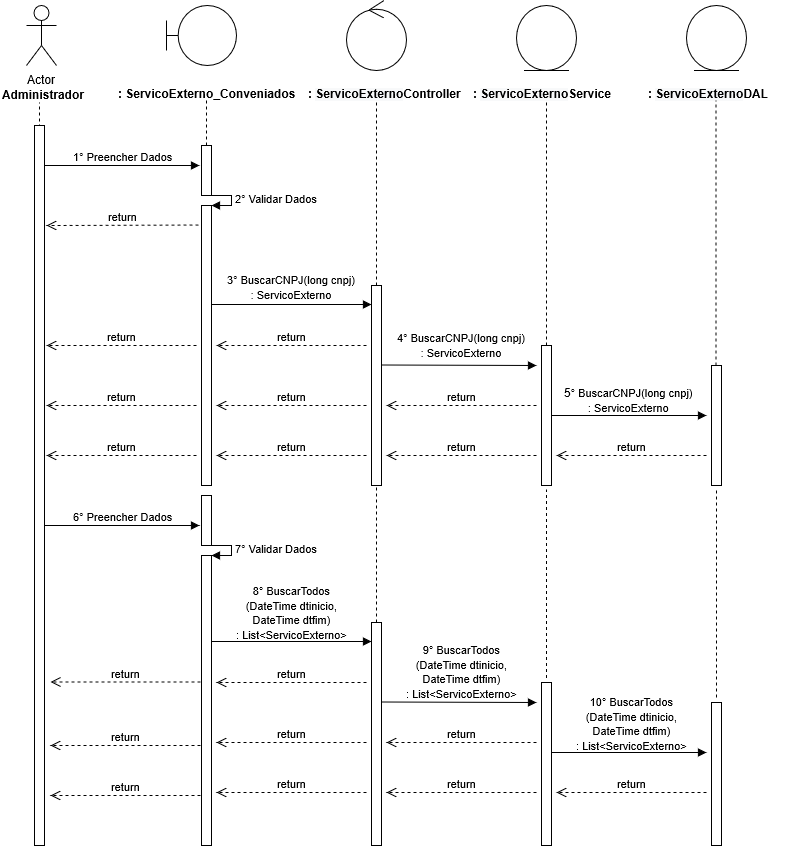

The diagram above was exported from draw.io. Its source (the exported page's mxGraphModel, read from the mxfile embedded in the PNG):
<mxGraphModel grid="1" shadow="0" math="0" pageHeight="1169" pageWidth="827" pageScale="1" page="1" fold="1" arrows="1" connect="1" tooltips="1" guides="1" gridSize="10" dy="599" dx="1038">
  <root>
    <mxCell id="0" />
    <mxCell id="1" parent="0" />
    <mxCell id="0rl8sCd2smoYntP0GRUY-1" value="Actor" parent="1" vertex="1" style="shape=umlActor;verticalLabelPosition=bottom;labelBackgroundColor=#ffffff;verticalAlign=top;html=1;">
      <mxGeometry as="geometry" height="60" width="30" y="40" x="120" />
    </mxCell>
    <mxCell id="0rl8sCd2smoYntP0GRUY-3" value="&lt;b&gt;Administrador&lt;/b&gt;" parent="1" vertex="1" style="text;html=1;resizable=0;points=[];autosize=1;align=left;verticalAlign=top;spacingTop=-4;">
      <mxGeometry as="geometry" height="20" width="100" y="120" x="94" />
    </mxCell>
    <mxCell id="0rl8sCd2smoYntP0GRUY-4" value="" parent="1" style="endArrow=none;dashed=1;html=1;entryX=0.511;entryY=1.25;entryDx=0;entryDy=0;entryPerimeter=0;" edge="1">
      <mxGeometry as="geometry" height="50" width="50" relative="1">
        <mxPoint as="sourcePoint" y="480" x="133" />
        <mxPoint as="targetPoint" y="137" x="132.99" />
      </mxGeometry>
    </mxCell>
    <mxCell id="0rl8sCd2smoYntP0GRUY-8" value="" parent="1" vertex="1" style="shape=umlBoundary;whiteSpace=wrap;html=1;">
      <mxGeometry as="geometry" height="60" width="70" y="40" x="260" />
    </mxCell>
    <mxCell id="0rl8sCd2smoYntP0GRUY-11" value="&lt;b style=&quot;color: rgb(0 , 0 , 0) ; font-family: &amp;#34;helvetica&amp;#34; ; font-size: 12px ; font-style: normal ; font-variant: normal ; font-weight: 700 ; letter-spacing: normal ; text-align: left ; text-decoration: none ; text-indent: 0px ; text-transform: none ; white-space: nowrap ; word-spacing: 0px&quot;&gt;: ServicoExterno_Conveniados&lt;/b&gt;" parent="1" vertex="1" style="text;html=1;">
      <mxGeometry as="geometry" height="30" width="150" y="115" x="210" />
    </mxCell>
    <mxCell id="0rl8sCd2smoYntP0GRUY-12" source="0rl8sCd2smoYntP0GRUY-24" value="" parent="1" style="endArrow=none;dashed=1;html=1;entryX=0.511;entryY=1.25;entryDx=0;entryDy=0;entryPerimeter=0;" edge="1">
      <mxGeometry as="geometry" height="50" width="50" relative="1">
        <mxPoint as="sourcePoint" y="480" x="300" />
        <mxPoint as="targetPoint" y="135" x="299.99" />
      </mxGeometry>
    </mxCell>
    <mxCell id="0rl8sCd2smoYntP0GRUY-13" value="" parent="1" vertex="1" style="ellipse;shape=umlControl;whiteSpace=wrap;html=1;">
      <mxGeometry as="geometry" height="70" width="60" y="35" x="440" />
    </mxCell>
    <mxCell id="0rl8sCd2smoYntP0GRUY-14" value="&lt;b&gt;: &lt;/b&gt;&lt;span style=&quot;display: inline ; float: none ; background-color: rgb(248 , 249 , 250) ; color: rgb(0 , 0 , 0) ; font-family: &amp;#34;helvetica&amp;#34; ; font-size: 12px ; font-style: normal ; font-variant: normal ; font-weight: 700 ; letter-spacing: normal ; text-align: left ; text-decoration: none ; text-indent: 0px ; text-transform: none ; white-space: nowrap ; word-spacing: 0px&quot;&gt;ServicoExterno&lt;/span&gt;&lt;b&gt;Controller&lt;/b&gt;" parent="1" vertex="1" style="text;html=1;">
      <mxGeometry as="geometry" height="30" width="150" y="115" x="400" />
    </mxCell>
    <mxCell id="0rl8sCd2smoYntP0GRUY-15" source="0rl8sCd2smoYntP0GRUY-33" value="" parent="1" style="endArrow=none;dashed=1;html=1;entryX=0.511;entryY=1.25;entryDx=0;entryDy=0;entryPerimeter=0;" edge="1">
      <mxGeometry as="geometry" height="50" width="50" relative="1">
        <mxPoint as="sourcePoint" y="480" x="470" />
        <mxPoint as="targetPoint" y="135" x="469.99" />
      </mxGeometry>
    </mxCell>
    <mxCell id="0rl8sCd2smoYntP0GRUY-16" value="" parent="1" vertex="1" style="ellipse;shape=umlEntity;whiteSpace=wrap;html=1;">
      <mxGeometry as="geometry" height="65" width="60" y="40" x="610" />
    </mxCell>
    <mxCell id="0rl8sCd2smoYntP0GRUY-17" value="&lt;b&gt;: &lt;/b&gt;&lt;span style=&quot;display: inline ; float: none ; background-color: rgb(248 , 249 , 250) ; color: rgb(0 , 0 , 0) ; font-family: &amp;#34;helvetica&amp;#34; ; font-size: 12px ; font-style: normal ; font-variant: normal ; font-weight: 700 ; letter-spacing: normal ; text-align: left ; text-decoration: none ; text-indent: 0px ; text-transform: none ; white-space: nowrap ; word-spacing: 0px&quot;&gt;ServicoExterno&lt;/span&gt;&lt;b&gt;Service&lt;/b&gt;" parent="1" vertex="1" style="text;html=1;">
      <mxGeometry as="geometry" height="30" width="150" y="115" x="565" />
    </mxCell>
    <mxCell id="0rl8sCd2smoYntP0GRUY-18" value="" parent="1" vertex="1" style="ellipse;shape=umlEntity;whiteSpace=wrap;html=1;">
      <mxGeometry as="geometry" height="65" width="60" y="40" x="780" />
    </mxCell>
    <mxCell id="0rl8sCd2smoYntP0GRUY-19" value="&lt;b&gt;: &lt;/b&gt;&lt;span style=&quot;display: inline ; float: none ; background-color: rgb(248 , 249 , 250) ; color: rgb(0 , 0 , 0) ; font-family: &amp;#34;helvetica&amp;#34; ; font-size: 12px ; font-style: normal ; font-variant: normal ; font-weight: 700 ; letter-spacing: normal ; text-align: left ; text-decoration: none ; text-indent: 0px ; text-transform: none ; white-space: nowrap ; word-spacing: 0px&quot;&gt;ServicoExterno&lt;/span&gt;&lt;b&gt;DAL&lt;/b&gt;" parent="1" vertex="1" style="text;html=1;">
      <mxGeometry as="geometry" height="30" width="150" y="115" x="740" />
    </mxCell>
    <mxCell id="0rl8sCd2smoYntP0GRUY-20" source="0rl8sCd2smoYntP0GRUY-40" value="" parent="1" style="endArrow=none;dashed=1;html=1;entryX=0.511;entryY=1.25;entryDx=0;entryDy=0;entryPerimeter=0;" edge="1">
      <mxGeometry as="geometry" height="50" width="50" relative="1">
        <mxPoint as="sourcePoint" y="479" x="640" />
        <mxPoint as="targetPoint" y="134" x="639.99" />
      </mxGeometry>
    </mxCell>
    <mxCell id="0rl8sCd2smoYntP0GRUY-21" source="0rl8sCd2smoYntP0GRUY-45" value="" parent="1" style="endArrow=none;dashed=1;html=1;entryX=0.511;entryY=1.25;entryDx=0;entryDy=0;entryPerimeter=0;" edge="1">
      <mxGeometry as="geometry" height="50" width="50" relative="1">
        <mxPoint as="sourcePoint" y="480" x="809.5" />
        <mxPoint as="targetPoint" y="135" x="809.49" />
      </mxGeometry>
    </mxCell>
    <mxCell id="0rl8sCd2smoYntP0GRUY-22" source="0rl8sCd2smoYntP0GRUY-37" value="1° Preencher Dados" parent="1" style="html=1;verticalAlign=bottom;endArrow=block;" edge="1">
      <mxGeometry as="geometry" width="80" relative="1">
        <mxPoint as="sourcePoint" y="200" x="133" />
        <mxPoint as="targetPoint" y="200" x="293" />
        <mxPoint as="offset" />
      </mxGeometry>
    </mxCell>
    <mxCell id="0rl8sCd2smoYntP0GRUY-24" value="" parent="1" vertex="1" style="html=1;points=[];perimeter=orthogonalPerimeter;">
      <mxGeometry as="geometry" height="50" width="10" y="180" x="295" />
    </mxCell>
    <mxCell id="0rl8sCd2smoYntP0GRUY-25" source="0rl8sCd2smoYntP0GRUY-26" value="" parent="1" style="endArrow=none;dashed=1;html=1;entryX=0.511;entryY=1.25;entryDx=0;entryDy=0;entryPerimeter=0;" edge="1" target="0rl8sCd2smoYntP0GRUY-24">
      <mxGeometry as="geometry" height="50" width="50" relative="1">
        <mxPoint as="sourcePoint" y="480" x="300" />
        <mxPoint as="targetPoint" y="135" x="299.99" />
      </mxGeometry>
    </mxCell>
    <mxCell id="0rl8sCd2smoYntP0GRUY-27" value="2° Validar Dados" parent="1" style="edgeStyle=orthogonalEdgeStyle;html=1;align=left;spacingLeft=2;endArrow=block;rounded=0;entryX=1;entryY=0;" edge="1" target="0rl8sCd2smoYntP0GRUY-26">
      <mxGeometry as="geometry" relative="1">
        <mxPoint as="sourcePoint" y="230" x="300" />
        <Array as="points">
          <mxPoint y="230" x="325" />
        </Array>
      </mxGeometry>
    </mxCell>
    <mxCell id="0rl8sCd2smoYntP0GRUY-26" value="" parent="1" vertex="1" style="html=1;points=[];perimeter=orthogonalPerimeter;">
      <mxGeometry as="geometry" height="280" width="10" y="240" x="295" />
    </mxCell>
    <mxCell id="0rl8sCd2smoYntP0GRUY-29" value="return" parent="1" style="html=1;verticalAlign=bottom;endArrow=open;dashed=1;endSize=8;" edge="1">
      <mxGeometry as="geometry" relative="1">
        <mxPoint as="sourcePoint" y="259.5" x="292" />
        <mxPoint as="targetPoint" y="260" x="140" />
      </mxGeometry>
    </mxCell>
    <mxCell id="0rl8sCd2smoYntP0GRUY-30" value="" parent="1" style="html=1;verticalAlign=bottom;endArrow=block;" edge="1">
      <mxGeometry as="geometry" width="80" relative="1">
        <mxPoint as="sourcePoint" y="339" x="305" />
        <mxPoint as="targetPoint" y="339" x="465" />
      </mxGeometry>
    </mxCell>
    <mxCell id="0rl8sCd2smoYntP0GRUY-31" value="&lt;div&gt;&lt;/div&gt;&lt;span style=&quot;font-size: 11px ; background-color: rgb(255 , 255 , 255)&quot;&gt;3°&amp;nbsp;BuscarCNPJ(long cnpj)&lt;br&gt;: ServicoExterno&lt;/span&gt;" parent="1" vertex="1" style="text;html=1;resizable=0;points=[];autosize=1;align=center;verticalAlign=top;spacingTop=-4;">
      <mxGeometry as="geometry" height="30" width="140" y="305" x="315" />
    </mxCell>
    <mxCell id="0rl8sCd2smoYntP0GRUY-33" value="" parent="1" vertex="1" style="html=1;points=[];perimeter=orthogonalPerimeter;">
      <mxGeometry as="geometry" height="200" width="10" y="320" x="465" />
    </mxCell>
    <mxCell id="0rl8sCd2smoYntP0GRUY-35" value="return" parent="1" style="html=1;verticalAlign=bottom;endArrow=open;dashed=1;endSize=8;" edge="1">
      <mxGeometry as="geometry" relative="1">
        <mxPoint as="sourcePoint" y="380" x="460" />
        <mxPoint as="targetPoint" y="380" x="310" />
      </mxGeometry>
    </mxCell>
    <mxCell id="0rl8sCd2smoYntP0GRUY-36" value="return" parent="1" style="html=1;verticalAlign=bottom;endArrow=open;dashed=1;endSize=8;" edge="1">
      <mxGeometry as="geometry" relative="1">
        <mxPoint as="sourcePoint" y="380" x="290" />
        <mxPoint as="targetPoint" y="380" x="140" />
      </mxGeometry>
    </mxCell>
    <mxCell id="0rl8sCd2smoYntP0GRUY-37" value="" parent="1" vertex="1" style="html=1;points=[];perimeter=orthogonalPerimeter;">
      <mxGeometry as="geometry" height="720" width="10" y="160" x="128" />
    </mxCell>
    <mxCell id="0rl8sCd2smoYntP0GRUY-39" value="" parent="1" style="html=1;verticalAlign=bottom;endArrow=block;" edge="1">
      <mxGeometry as="geometry" width="80" relative="1">
        <mxPoint as="sourcePoint" y="399.5" x="475" />
        <mxPoint as="targetPoint" y="400" x="630" />
      </mxGeometry>
    </mxCell>
    <mxCell id="0rl8sCd2smoYntP0GRUY-40" value="" parent="1" vertex="1" style="html=1;points=[];perimeter=orthogonalPerimeter;">
      <mxGeometry as="geometry" height="140" width="10" y="380" x="635" />
    </mxCell>
    <mxCell id="0rl8sCd2smoYntP0GRUY-42" value="return" parent="1" style="html=1;verticalAlign=bottom;endArrow=open;dashed=1;endSize=8;" edge="1">
      <mxGeometry as="geometry" relative="1">
        <mxPoint as="sourcePoint" y="440" x="630" />
        <mxPoint as="targetPoint" y="440" x="480" />
      </mxGeometry>
    </mxCell>
    <mxCell id="0rl8sCd2smoYntP0GRUY-43" value="return" parent="1" style="html=1;verticalAlign=bottom;endArrow=open;dashed=1;endSize=8;" edge="1">
      <mxGeometry as="geometry" relative="1">
        <mxPoint as="sourcePoint" y="440" x="460" />
        <mxPoint as="targetPoint" y="440" x="310" />
      </mxGeometry>
    </mxCell>
    <mxCell id="0rl8sCd2smoYntP0GRUY-44" value="return" parent="1" style="html=1;verticalAlign=bottom;endArrow=open;dashed=1;endSize=8;" edge="1">
      <mxGeometry as="geometry" relative="1">
        <mxPoint as="sourcePoint" y="440" x="290" />
        <mxPoint as="targetPoint" y="440" x="140" />
      </mxGeometry>
    </mxCell>
    <mxCell id="0rl8sCd2smoYntP0GRUY-45" value="" parent="1" vertex="1" style="html=1;points=[];perimeter=orthogonalPerimeter;">
      <mxGeometry as="geometry" height="120" width="10" y="400" x="805" />
    </mxCell>
    <mxCell id="0rl8sCd2smoYntP0GRUY-48" value="&lt;span style=&quot;color: rgba(0 , 0 , 0 , 0) ; font-family: monospace ; font-size: 0px&quot;&gt;%3CmxGraphModel%3E%3Croot%3E%3CmxCell%20id%3D%220%22%2F%3E%3CmxCell%20id%3D%221%22%20parent%3D%220%22%2F%3E%3CmxCell%20id%3D%222%22%20value%3D%22%26lt%3Bdiv%26gt%3B%26lt%3B%2Fdiv%26gt%3B%26lt%3Bspan%20style%3D%26quot%3Bfont-size%3A%2011px%20%3B%20background-color%3A%20rgb(255%20%2C%20255%20%2C%20255)%26quot%3B%26gt%3B3%C2%B0%26amp%3Bnbsp%3B%26lt%3B%2Fspan%26gt%3B%26lt%3Bspan%20style%3D%26quot%3Bfont-size%3A%2011px%26quot%3B%26gt%3BBuscarCPF(string%20cpf)%26lt%3Bbr%26gt%3B%26lt%3B%2Fspan%26gt%3B%3A%20Cliente%22%20style%3D%22text%3Bhtml%3D1%3Bresizable%3D0%3Bpoints%3D%5B%5D%3Bautosize%3D1%3Balign%3Dcenter%3BverticalAlign%3Dtop%3BspacingTop%3D-4%3B%22%20vertex%3D%221%22%20parent%3D%221%22%3E%3CmxGeometry%20x%3D%22315%22%20y%3D%22305%22%20width%3D%22140%22%20height%3D%2230%22%20as%3D%22geometry%22%2F%3E%3C%2FmxCell%3E%3C%2Froot%3E%3C%2FmxGraphModel%3E&lt;/span&gt;" parent="1" vertex="1" style="text;html=1;resizable=0;points=[];autosize=1;align=center;verticalAlign=top;spacingTop=-4;">
      <mxGeometry as="geometry" height="20" width="20" y="378" x="712" />
    </mxCell>
    <mxCell id="0rl8sCd2smoYntP0GRUY-49" value="" parent="1" style="html=1;verticalAlign=bottom;endArrow=block;" edge="1">
      <mxGeometry as="geometry" width="80" relative="1">
        <mxPoint as="sourcePoint" y="450" x="645" />
        <mxPoint as="targetPoint" y="450" x="800" />
      </mxGeometry>
    </mxCell>
    <mxCell id="0rl8sCd2smoYntP0GRUY-50" value="return" parent="1" style="html=1;verticalAlign=bottom;endArrow=open;dashed=1;endSize=8;" edge="1">
      <mxGeometry as="geometry" relative="1">
        <mxPoint as="sourcePoint" y="490" x="800" />
        <mxPoint as="targetPoint" y="490" x="650" />
      </mxGeometry>
    </mxCell>
    <mxCell id="0rl8sCd2smoYntP0GRUY-51" value="return" parent="1" style="html=1;verticalAlign=bottom;endArrow=open;dashed=1;endSize=8;" edge="1">
      <mxGeometry as="geometry" relative="1">
        <mxPoint as="sourcePoint" y="490" x="630" />
        <mxPoint as="targetPoint" y="490" x="480" />
      </mxGeometry>
    </mxCell>
    <mxCell id="0rl8sCd2smoYntP0GRUY-52" value="return" parent="1" style="html=1;verticalAlign=bottom;endArrow=open;dashed=1;endSize=8;" edge="1">
      <mxGeometry as="geometry" relative="1">
        <mxPoint as="sourcePoint" y="490" x="460" />
        <mxPoint as="targetPoint" y="490" x="310" />
      </mxGeometry>
    </mxCell>
    <mxCell id="0rl8sCd2smoYntP0GRUY-53" value="return" parent="1" style="html=1;verticalAlign=bottom;endArrow=open;dashed=1;endSize=8;" edge="1">
      <mxGeometry as="geometry" relative="1">
        <mxPoint as="sourcePoint" y="490" x="290" />
        <mxPoint as="targetPoint" y="490" x="140" />
      </mxGeometry>
    </mxCell>
    <mxCell id="S4kyUhtrnIoQauVXg2KH-1" value="6° Preencher Dados" parent="1" style="html=1;verticalAlign=bottom;endArrow=block;" edge="1">
      <mxGeometry as="geometry" width="80" relative="1">
        <mxPoint as="sourcePoint" y="560" x="138" />
        <mxPoint as="targetPoint" y="560" x="293" />
        <mxPoint as="offset" />
      </mxGeometry>
    </mxCell>
    <mxCell id="S4kyUhtrnIoQauVXg2KH-3" value="" parent="1" vertex="1" style="html=1;points=[];perimeter=orthogonalPerimeter;">
      <mxGeometry as="geometry" height="50" width="10" y="530" x="295" />
    </mxCell>
    <mxCell id="S4kyUhtrnIoQauVXg2KH-4" value="7° Validar Dados" parent="1" style="edgeStyle=orthogonalEdgeStyle;html=1;align=left;spacingLeft=2;endArrow=block;rounded=0;entryX=1;entryY=0;" edge="1">
      <mxGeometry as="geometry" relative="1">
        <mxPoint as="sourcePoint" y="580" x="300" />
        <Array as="points">
          <mxPoint y="580" x="325" />
        </Array>
        <mxPoint as="targetPoint" y="590" x="305" />
      </mxGeometry>
    </mxCell>
    <mxCell id="S4kyUhtrnIoQauVXg2KH-5" value="" parent="1" vertex="1" style="html=1;points=[];perimeter=orthogonalPerimeter;">
      <mxGeometry as="geometry" height="290" width="10" y="590" x="295" />
    </mxCell>
    <mxCell id="S4kyUhtrnIoQauVXg2KH-6" value="&lt;span style=&quot;font-size: 11px ; background-color: rgb(255 , 255 , 255)&quot;&gt;8°&amp;nbsp;&lt;/span&gt;&lt;span style=&quot;font-size: 11px&quot;&gt;BuscarTodos&lt;br&gt;(DateTime dtinicio, &lt;br&gt;DateTime dtfim)&lt;br&gt;: List&amp;lt;ServicoExterno&amp;gt;&lt;br&gt;&lt;/span&gt;&lt;div&gt;&lt;/div&gt;" parent="1" vertex="1" style="text;html=1;resizable=0;points=[];autosize=1;align=center;verticalAlign=top;spacingTop=-4;">
      <mxGeometry as="geometry" height="60" width="130" y="616" x="320" />
    </mxCell>
    <mxCell id="S4kyUhtrnIoQauVXg2KH-21" value="" parent="1" style="html=1;verticalAlign=bottom;endArrow=block;" edge="1">
      <mxGeometry as="geometry" width="80" relative="1">
        <mxPoint as="sourcePoint" y="676" x="305" />
        <mxPoint as="targetPoint" y="676" x="465" />
      </mxGeometry>
    </mxCell>
    <mxCell id="S4kyUhtrnIoQauVXg2KH-22" value="" parent="1" vertex="1" style="html=1;points=[];perimeter=orthogonalPerimeter;">
      <mxGeometry as="geometry" height="223" width="10" y="657" x="465" />
    </mxCell>
    <mxCell id="S4kyUhtrnIoQauVXg2KH-23" value="return" parent="1" style="html=1;verticalAlign=bottom;endArrow=open;dashed=1;endSize=8;" edge="1">
      <mxGeometry as="geometry" relative="1">
        <mxPoint as="sourcePoint" y="717" x="460" />
        <mxPoint as="targetPoint" y="717" x="310" />
      </mxGeometry>
    </mxCell>
    <mxCell id="S4kyUhtrnIoQauVXg2KH-25" value="" parent="1" style="html=1;verticalAlign=bottom;endArrow=block;" edge="1">
      <mxGeometry as="geometry" width="80" relative="1">
        <mxPoint as="sourcePoint" y="736.5" x="475" />
        <mxPoint as="targetPoint" y="737" x="630" />
      </mxGeometry>
    </mxCell>
    <mxCell id="S4kyUhtrnIoQauVXg2KH-26" value="" parent="1" vertex="1" style="html=1;points=[];perimeter=orthogonalPerimeter;">
      <mxGeometry as="geometry" height="163" width="10" y="717" x="635" />
    </mxCell>
    <mxCell id="S4kyUhtrnIoQauVXg2KH-27" value="return" parent="1" style="html=1;verticalAlign=bottom;endArrow=open;dashed=1;endSize=8;" edge="1">
      <mxGeometry as="geometry" relative="1">
        <mxPoint as="sourcePoint" y="777" x="630" />
        <mxPoint as="targetPoint" y="777" x="480" />
      </mxGeometry>
    </mxCell>
    <mxCell id="S4kyUhtrnIoQauVXg2KH-28" value="return" parent="1" style="html=1;verticalAlign=bottom;endArrow=open;dashed=1;endSize=8;" edge="1">
      <mxGeometry as="geometry" relative="1">
        <mxPoint as="sourcePoint" y="777" x="460" />
        <mxPoint as="targetPoint" y="777" x="310" />
      </mxGeometry>
    </mxCell>
    <mxCell id="S4kyUhtrnIoQauVXg2KH-29" value="" parent="1" vertex="1" style="html=1;points=[];perimeter=orthogonalPerimeter;">
      <mxGeometry as="geometry" height="143" width="10" y="737" x="805" />
    </mxCell>
    <mxCell id="S4kyUhtrnIoQauVXg2KH-31" value="" parent="1" style="html=1;verticalAlign=bottom;endArrow=block;" edge="1">
      <mxGeometry as="geometry" width="80" relative="1">
        <mxPoint as="sourcePoint" y="787" x="645" />
        <mxPoint as="targetPoint" y="787" x="800" />
      </mxGeometry>
    </mxCell>
    <mxCell id="S4kyUhtrnIoQauVXg2KH-32" value="return" parent="1" style="html=1;verticalAlign=bottom;endArrow=open;dashed=1;endSize=8;" edge="1">
      <mxGeometry as="geometry" relative="1">
        <mxPoint as="sourcePoint" y="827" x="800" />
        <mxPoint as="targetPoint" y="827" x="650" />
      </mxGeometry>
    </mxCell>
    <mxCell id="S4kyUhtrnIoQauVXg2KH-33" value="return" parent="1" style="html=1;verticalAlign=bottom;endArrow=open;dashed=1;endSize=8;" edge="1">
      <mxGeometry as="geometry" relative="1">
        <mxPoint as="sourcePoint" y="827" x="630" />
        <mxPoint as="targetPoint" y="827" x="480" />
      </mxGeometry>
    </mxCell>
    <mxCell id="S4kyUhtrnIoQauVXg2KH-34" value="return" parent="1" style="html=1;verticalAlign=bottom;endArrow=open;dashed=1;endSize=8;" edge="1">
      <mxGeometry as="geometry" relative="1">
        <mxPoint as="sourcePoint" y="827" x="460" />
        <mxPoint as="targetPoint" y="827" x="310" />
      </mxGeometry>
    </mxCell>
    <mxCell id="S4kyUhtrnIoQauVXg2KH-38" value="return" parent="1" style="html=1;verticalAlign=bottom;endArrow=open;dashed=1;endSize=8;" edge="1">
      <mxGeometry as="geometry" relative="1">
        <mxPoint as="sourcePoint" y="716.5" x="294" />
        <mxPoint as="targetPoint" y="716.5" x="144" />
      </mxGeometry>
    </mxCell>
    <mxCell id="S4kyUhtrnIoQauVXg2KH-39" value="return" parent="1" style="html=1;verticalAlign=bottom;endArrow=open;dashed=1;endSize=8;" edge="1">
      <mxGeometry as="geometry" relative="1">
        <mxPoint as="sourcePoint" y="780" x="294" />
        <mxPoint as="targetPoint" y="780" x="144" />
      </mxGeometry>
    </mxCell>
    <mxCell id="S4kyUhtrnIoQauVXg2KH-40" value="return" parent="1" style="html=1;verticalAlign=bottom;endArrow=open;dashed=1;endSize=8;" edge="1">
      <mxGeometry as="geometry" relative="1">
        <mxPoint as="sourcePoint" y="830" x="294" />
        <mxPoint as="targetPoint" y="830" x="144" />
      </mxGeometry>
    </mxCell>
    <mxCell id="S4kyUhtrnIoQauVXg2KH-41" source="S4kyUhtrnIoQauVXg2KH-22" value="" parent="1" style="endArrow=none;dashed=1;html=1;" edge="1">
      <mxGeometry as="geometry" height="50" width="50" relative="1">
        <mxPoint as="sourcePoint" y="600" x="470" />
        <mxPoint as="targetPoint" y="520" x="470" />
      </mxGeometry>
    </mxCell>
    <mxCell id="S4kyUhtrnIoQauVXg2KH-42" value="" parent="1" style="endArrow=none;dashed=1;html=1;" edge="1">
      <mxGeometry as="geometry" height="50" width="50" relative="1">
        <mxPoint as="sourcePoint" y="712.5" x="640" />
        <mxPoint as="targetPoint" y="524" x="640" />
      </mxGeometry>
    </mxCell>
    <mxCell id="S4kyUhtrnIoQauVXg2KH-43" value="" parent="1" style="endArrow=none;dashed=1;html=1;" edge="1">
      <mxGeometry as="geometry" height="50" width="50" relative="1">
        <mxPoint as="sourcePoint" y="732" x="810" />
        <mxPoint as="targetPoint" y="523.5" x="810" />
      </mxGeometry>
    </mxCell>
    <mxCell id="hW2WjeyCSVFAq0tHhkj9-2" value="&lt;div&gt;&lt;/div&gt;&lt;span style=&quot;font-size: 11px ; background-color: rgb(255 , 255 , 255)&quot;&gt;4°&lt;span style=&quot;background-color: rgb(255 , 255 , 255) ; color: rgb(0 , 0 , 0) ; font-family: &amp;#34;helvetica&amp;#34; ; font-size: 11px ; font-style: normal ; font-variant: normal ; font-weight: 400 ; letter-spacing: normal ; text-align: center ; text-decoration: none ; text-indent: 0px ; text-transform: none ; white-space: nowrap ; word-spacing: 0px&quot;&gt; BuscarCNPJ(long cnpj)&lt;br&gt;&lt;/span&gt;&lt;span style=&quot;background-color: rgb(255 , 255 , 255) ; color: rgb(0 , 0 , 0) ; font-family: &amp;#34;helvetica&amp;#34; ; font-size: 11px ; font-style: normal ; font-variant: normal ; font-weight: 400 ; letter-spacing: normal ; text-align: center ; text-decoration: none ; text-indent: 0px ; text-transform: none ; white-space: nowrap ; word-spacing: 0px&quot;&gt;: ServicoExterno&lt;/span&gt;&lt;/span&gt;" parent="1" vertex="1" style="text;html=1;resizable=0;points=[];autosize=1;align=center;verticalAlign=top;spacingTop=-4;">
      <mxGeometry as="geometry" height="30" width="140" y="363" x="485" />
    </mxCell>
    <mxCell id="hW2WjeyCSVFAq0tHhkj9-4" value="&lt;span style=&quot;font-size: 11px ; background-color: rgb(255 , 255 , 255)&quot;&gt;9°&amp;nbsp;&lt;/span&gt;&lt;span style=&quot;font-size: 11px&quot;&gt;BuscarTodos&lt;br&gt;(DateTime dtinicio, &lt;br&gt;DateTime dtfim)&lt;br&gt;: List&amp;lt;ServicoExterno&amp;gt;&lt;br&gt;&lt;/span&gt;&lt;div&gt;&lt;/div&gt;" parent="1" vertex="1" style="text;html=1;resizable=0;points=[];autosize=1;align=center;verticalAlign=top;spacingTop=-4;">
      <mxGeometry as="geometry" height="60" width="130" y="675" x="490" />
    </mxCell>
    <mxCell id="hW2WjeyCSVFAq0tHhkj9-7" value="&lt;span style=&quot;font-size: 11px ; background-color: rgb(255 , 255 , 255)&quot;&gt;10°&amp;nbsp;&lt;/span&gt;&lt;span style=&quot;font-size: 11px&quot;&gt;BuscarTodos&lt;br&gt;(DateTime dtinicio, &lt;br&gt;DateTime dtfim)&lt;br&gt;: List&amp;lt;ServicoExterno&amp;gt;&lt;br&gt;&lt;/span&gt;&lt;div&gt;&lt;/div&gt;" parent="1" vertex="1" style="text;html=1;resizable=0;points=[];autosize=1;align=center;verticalAlign=top;spacingTop=-4;">
      <mxGeometry as="geometry" height="60" width="130" y="727" x="660" />
    </mxCell>
    <mxCell id="GJZwB-CEIYJRfDGaXgXb-1" value="&lt;div&gt;&lt;/div&gt;5&lt;span style=&quot;font-size: 11px ; background-color: rgb(255 , 255 , 255)&quot;&gt;°&lt;span style=&quot;background-color: rgb(255 , 255 , 255) ; color: rgb(0 , 0 , 0) ; font-family: &amp;#34;helvetica&amp;#34; ; font-size: 11px ; font-style: normal ; font-variant: normal ; font-weight: 400 ; letter-spacing: normal ; text-align: center ; text-decoration: none ; text-indent: 0px ; text-transform: none ; white-space: nowrap ; word-spacing: 0px&quot;&gt; BuscarCNPJ(long cnpj)&lt;br&gt;&lt;/span&gt;&lt;span style=&quot;background-color: rgb(255 , 255 , 255) ; color: rgb(0 , 0 , 0) ; font-family: &amp;#34;helvetica&amp;#34; ; font-size: 11px ; font-style: normal ; font-variant: normal ; font-weight: 400 ; letter-spacing: normal ; text-align: center ; text-decoration: none ; text-indent: 0px ; text-transform: none ; white-space: nowrap ; word-spacing: 0px&quot;&gt;: ServicoExterno&lt;/span&gt;&lt;/span&gt;" parent="1" vertex="1" style="text;html=1;resizable=0;points=[];autosize=1;align=center;verticalAlign=top;spacingTop=-4;">
      <mxGeometry as="geometry" height="30" width="140" y="418" x="652" />
    </mxCell>
  </root>
</mxGraphModel>